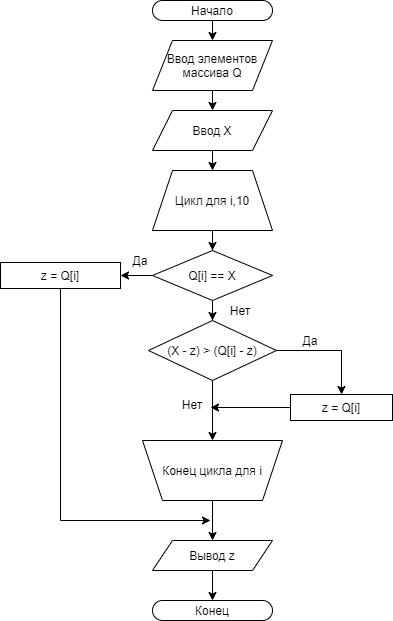

The diagram above was exported from draw.io. Its source (the exported page's mxGraphModel, read from the mxfile embedded in the PNG):
<mxGraphModel dx="1422" dy="762" grid="1" gridSize="10" guides="1" tooltips="1" connect="1" arrows="1" fold="1" page="1" pageScale="1" pageWidth="583" pageHeight="827" math="0" shadow="0">
  <root>
    <mxCell id="0" />
    <mxCell id="1" parent="0" />
    <mxCell id="Qk4GCU8mQe3vDtIP3vfY-13" style="edgeStyle=orthogonalEdgeStyle;rounded=0;orthogonalLoop=1;jettySize=auto;html=1;exitX=0.5;exitY=1;exitDx=0;exitDy=0;entryX=0.5;entryY=0;entryDx=0;entryDy=0;" edge="1" parent="1" source="Qk4GCU8mQe3vDtIP3vfY-1" target="Qk4GCU8mQe3vDtIP3vfY-2">
      <mxGeometry relative="1" as="geometry" />
    </mxCell>
    <mxCell id="Qk4GCU8mQe3vDtIP3vfY-1" value="Начало" style="rounded=1;whiteSpace=wrap;html=1;arcSize=50;" vertex="1" parent="1">
      <mxGeometry x="232" y="20" width="120" height="20" as="geometry" />
    </mxCell>
    <mxCell id="Qk4GCU8mQe3vDtIP3vfY-14" style="edgeStyle=orthogonalEdgeStyle;rounded=0;orthogonalLoop=1;jettySize=auto;html=1;exitX=0.5;exitY=1;exitDx=0;exitDy=0;entryX=0.5;entryY=0;entryDx=0;entryDy=0;" edge="1" parent="1" source="Qk4GCU8mQe3vDtIP3vfY-2" target="Qk4GCU8mQe3vDtIP3vfY-3">
      <mxGeometry relative="1" as="geometry" />
    </mxCell>
    <mxCell id="Qk4GCU8mQe3vDtIP3vfY-2" value="Ввод элементов массива Q" style="shape=parallelogram;perimeter=parallelogramPerimeter;whiteSpace=wrap;html=1;fixedSize=1;rounded=0;" vertex="1" parent="1">
      <mxGeometry x="232" y="60" width="120" height="50" as="geometry" />
    </mxCell>
    <mxCell id="Qk4GCU8mQe3vDtIP3vfY-15" style="edgeStyle=orthogonalEdgeStyle;rounded=0;orthogonalLoop=1;jettySize=auto;html=1;exitX=0.5;exitY=1;exitDx=0;exitDy=0;entryX=0.5;entryY=0;entryDx=0;entryDy=0;" edge="1" parent="1" source="Qk4GCU8mQe3vDtIP3vfY-3" target="Qk4GCU8mQe3vDtIP3vfY-5">
      <mxGeometry relative="1" as="geometry" />
    </mxCell>
    <mxCell id="Qk4GCU8mQe3vDtIP3vfY-3" value="Ввод X" style="shape=parallelogram;perimeter=parallelogramPerimeter;whiteSpace=wrap;html=1;fixedSize=1;rounded=0;" vertex="1" parent="1">
      <mxGeometry x="232" y="130" width="120" height="40" as="geometry" />
    </mxCell>
    <mxCell id="Qk4GCU8mQe3vDtIP3vfY-16" style="edgeStyle=orthogonalEdgeStyle;rounded=0;orthogonalLoop=1;jettySize=auto;html=1;exitX=0.5;exitY=1;exitDx=0;exitDy=0;" edge="1" parent="1" source="Qk4GCU8mQe3vDtIP3vfY-5" target="Qk4GCU8mQe3vDtIP3vfY-6">
      <mxGeometry relative="1" as="geometry" />
    </mxCell>
    <mxCell id="Qk4GCU8mQe3vDtIP3vfY-5" value="Цикл для i,10" style="shape=trapezoid;perimeter=trapezoidPerimeter;whiteSpace=wrap;html=1;fixedSize=1;rounded=0;" vertex="1" parent="1">
      <mxGeometry x="232" y="190" width="120" height="60" as="geometry" />
    </mxCell>
    <mxCell id="Qk4GCU8mQe3vDtIP3vfY-17" style="edgeStyle=orthogonalEdgeStyle;rounded=0;orthogonalLoop=1;jettySize=auto;html=1;exitX=0;exitY=0.5;exitDx=0;exitDy=0;" edge="1" parent="1" source="Qk4GCU8mQe3vDtIP3vfY-6" target="Qk4GCU8mQe3vDtIP3vfY-7">
      <mxGeometry relative="1" as="geometry" />
    </mxCell>
    <mxCell id="Qk4GCU8mQe3vDtIP3vfY-18" style="edgeStyle=orthogonalEdgeStyle;rounded=0;orthogonalLoop=1;jettySize=auto;html=1;entryX=0.5;entryY=0;entryDx=0;entryDy=0;" edge="1" parent="1" source="Qk4GCU8mQe3vDtIP3vfY-6" target="Qk4GCU8mQe3vDtIP3vfY-8">
      <mxGeometry relative="1" as="geometry" />
    </mxCell>
    <mxCell id="Qk4GCU8mQe3vDtIP3vfY-6" value="Q[i] == X" style="rhombus;whiteSpace=wrap;html=1;rounded=0;" vertex="1" parent="1">
      <mxGeometry x="232" y="270" width="120" height="50" as="geometry" />
    </mxCell>
    <mxCell id="Qk4GCU8mQe3vDtIP3vfY-21" style="edgeStyle=orthogonalEdgeStyle;rounded=0;orthogonalLoop=1;jettySize=auto;html=1;" edge="1" parent="1" source="Qk4GCU8mQe3vDtIP3vfY-7">
      <mxGeometry relative="1" as="geometry">
        <mxPoint x="290" y="540" as="targetPoint" />
        <Array as="points">
          <mxPoint x="140" y="540" />
          <mxPoint x="290" y="540" />
        </Array>
      </mxGeometry>
    </mxCell>
    <mxCell id="Qk4GCU8mQe3vDtIP3vfY-7" value="z = Q[i]" style="rounded=0;whiteSpace=wrap;html=1;" vertex="1" parent="1">
      <mxGeometry x="80" y="282" width="120" height="26" as="geometry" />
    </mxCell>
    <mxCell id="Qk4GCU8mQe3vDtIP3vfY-24" style="edgeStyle=orthogonalEdgeStyle;rounded=0;orthogonalLoop=1;jettySize=auto;html=1;exitX=1;exitY=0.5;exitDx=0;exitDy=0;entryX=0.5;entryY=0;entryDx=0;entryDy=0;" edge="1" parent="1" source="Qk4GCU8mQe3vDtIP3vfY-8" target="Qk4GCU8mQe3vDtIP3vfY-11">
      <mxGeometry relative="1" as="geometry" />
    </mxCell>
    <mxCell id="Qk4GCU8mQe3vDtIP3vfY-25" style="edgeStyle=orthogonalEdgeStyle;rounded=0;orthogonalLoop=1;jettySize=auto;html=1;entryX=0.5;entryY=1;entryDx=0;entryDy=0;" edge="1" parent="1" source="Qk4GCU8mQe3vDtIP3vfY-8" target="Qk4GCU8mQe3vDtIP3vfY-10">
      <mxGeometry relative="1" as="geometry" />
    </mxCell>
    <mxCell id="Qk4GCU8mQe3vDtIP3vfY-8" value="(X - z) &amp;gt; (Q[i] - z)" style="rhombus;whiteSpace=wrap;html=1;rounded=0;" vertex="1" parent="1">
      <mxGeometry x="228" y="340" width="128" height="60" as="geometry" />
    </mxCell>
    <mxCell id="Qk4GCU8mQe3vDtIP3vfY-29" style="edgeStyle=orthogonalEdgeStyle;rounded=0;orthogonalLoop=1;jettySize=auto;html=1;entryX=0.5;entryY=0;entryDx=0;entryDy=0;" edge="1" parent="1" source="Qk4GCU8mQe3vDtIP3vfY-10" target="Qk4GCU8mQe3vDtIP3vfY-27">
      <mxGeometry relative="1" as="geometry" />
    </mxCell>
    <mxCell id="Qk4GCU8mQe3vDtIP3vfY-10" value="Конец цикла для i" style="shape=trapezoid;perimeter=trapezoidPerimeter;fixedSize=1;rounded=0;rotation=0;html=1;whiteSpace=wrap;direction=west;flipV=0;" vertex="1" parent="1">
      <mxGeometry x="222" y="460" width="140" height="60" as="geometry" />
    </mxCell>
    <mxCell id="Qk4GCU8mQe3vDtIP3vfY-26" style="edgeStyle=orthogonalEdgeStyle;rounded=0;orthogonalLoop=1;jettySize=auto;html=1;" edge="1" parent="1" source="Qk4GCU8mQe3vDtIP3vfY-11">
      <mxGeometry relative="1" as="geometry">
        <mxPoint x="290" y="427" as="targetPoint" />
      </mxGeometry>
    </mxCell>
    <mxCell id="Qk4GCU8mQe3vDtIP3vfY-11" value="z = Q[i]" style="rounded=0;whiteSpace=wrap;html=1;" vertex="1" parent="1">
      <mxGeometry x="370" y="414" width="102" height="26" as="geometry" />
    </mxCell>
    <mxCell id="Qk4GCU8mQe3vDtIP3vfY-30" style="edgeStyle=orthogonalEdgeStyle;rounded=0;orthogonalLoop=1;jettySize=auto;html=1;" edge="1" parent="1" source="Qk4GCU8mQe3vDtIP3vfY-27" target="Qk4GCU8mQe3vDtIP3vfY-28">
      <mxGeometry relative="1" as="geometry" />
    </mxCell>
    <mxCell id="Qk4GCU8mQe3vDtIP3vfY-27" value="Вывод z" style="shape=parallelogram;perimeter=parallelogramPerimeter;whiteSpace=wrap;html=1;fixedSize=1;rounded=0;" vertex="1" parent="1">
      <mxGeometry x="232" y="560" width="120" height="30" as="geometry" />
    </mxCell>
    <mxCell id="Qk4GCU8mQe3vDtIP3vfY-28" value="Конец" style="rounded=1;whiteSpace=wrap;html=1;arcSize=50;" vertex="1" parent="1">
      <mxGeometry x="232" y="620" width="120" height="20" as="geometry" />
    </mxCell>
    <mxCell id="Qk4GCU8mQe3vDtIP3vfY-31" value="Нет" style="text;html=1;strokeColor=none;fillColor=none;align=center;verticalAlign=middle;whiteSpace=wrap;rounded=0;" vertex="1" parent="1">
      <mxGeometry x="300" y="320" width="40" height="20" as="geometry" />
    </mxCell>
    <mxCell id="Qk4GCU8mQe3vDtIP3vfY-32" value="Да" style="text;html=1;strokeColor=none;fillColor=none;align=center;verticalAlign=middle;whiteSpace=wrap;rounded=0;" vertex="1" parent="1">
      <mxGeometry x="200" y="270" width="40" height="20" as="geometry" />
    </mxCell>
    <mxCell id="Qk4GCU8mQe3vDtIP3vfY-33" value="Нет" style="text;html=1;strokeColor=none;fillColor=none;align=center;verticalAlign=middle;whiteSpace=wrap;rounded=0;" vertex="1" parent="1">
      <mxGeometry x="252" y="414" width="40" height="20" as="geometry" />
    </mxCell>
    <mxCell id="Qk4GCU8mQe3vDtIP3vfY-34" value="Да" style="text;html=1;strokeColor=none;fillColor=none;align=center;verticalAlign=middle;whiteSpace=wrap;rounded=0;" vertex="1" parent="1">
      <mxGeometry x="370" y="350" width="40" height="20" as="geometry" />
    </mxCell>
  </root>
</mxGraphModel>